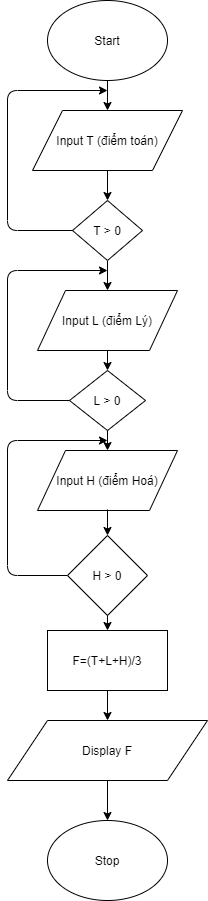

The diagram above was exported from draw.io. Its source (the exported page's mxGraphModel, read from the mxfile embedded in the PNG):
<mxGraphModel dx="1108" dy="433" grid="1" gridSize="10" guides="1" tooltips="1" connect="1" arrows="1" fold="1" page="1" pageScale="1" pageWidth="827" pageHeight="1169" math="0" shadow="0">
  <root>
    <mxCell id="WIyWlLk6GJQsqaUBKTNV-0" />
    <mxCell id="WIyWlLk6GJQsqaUBKTNV-1" parent="WIyWlLk6GJQsqaUBKTNV-0" />
    <mxCell id="tfVYoL2yLqr8kwpOck6--0" value="Start" style="ellipse;whiteSpace=wrap;html=1;" vertex="1" parent="WIyWlLk6GJQsqaUBKTNV-1">
      <mxGeometry x="320" y="10" width="120" height="80" as="geometry" />
    </mxCell>
    <mxCell id="tfVYoL2yLqr8kwpOck6--21" style="edgeStyle=orthogonalEdgeStyle;rounded=0;orthogonalLoop=1;jettySize=auto;html=1;exitX=0.5;exitY=1;exitDx=0;exitDy=0;entryX=0.5;entryY=0;entryDx=0;entryDy=0;" edge="1" parent="WIyWlLk6GJQsqaUBKTNV-1" source="tfVYoL2yLqr8kwpOck6--1" target="tfVYoL2yLqr8kwpOck6--19">
      <mxGeometry relative="1" as="geometry">
        <mxPoint x="380" y="207" as="targetPoint" />
      </mxGeometry>
    </mxCell>
    <mxCell id="tfVYoL2yLqr8kwpOck6--1" value="Input T (điểm toán)" style="shape=parallelogram;perimeter=parallelogramPerimeter;whiteSpace=wrap;html=1;" vertex="1" parent="WIyWlLk6GJQsqaUBKTNV-1">
      <mxGeometry x="305" y="120" width="150" height="60" as="geometry" />
    </mxCell>
    <mxCell id="tfVYoL2yLqr8kwpOck6--2" value="Input L (điểm Lý)" style="shape=parallelogram;perimeter=parallelogramPerimeter;whiteSpace=wrap;html=1;" vertex="1" parent="WIyWlLk6GJQsqaUBKTNV-1">
      <mxGeometry x="310" y="300" width="140" height="60" as="geometry" />
    </mxCell>
    <mxCell id="tfVYoL2yLqr8kwpOck6--3" value="Input H (điểm Hoá)" style="shape=parallelogram;perimeter=parallelogramPerimeter;whiteSpace=wrap;html=1;" vertex="1" parent="WIyWlLk6GJQsqaUBKTNV-1">
      <mxGeometry x="310" y="460" width="140" height="60" as="geometry" />
    </mxCell>
    <mxCell id="tfVYoL2yLqr8kwpOck6--4" value="" style="endArrow=classic;html=1;exitX=0.5;exitY=1;exitDx=0;exitDy=0;entryX=0.5;entryY=0;entryDx=0;entryDy=0;" edge="1" parent="WIyWlLk6GJQsqaUBKTNV-1" source="tfVYoL2yLqr8kwpOck6--0" target="tfVYoL2yLqr8kwpOck6--1">
      <mxGeometry width="50" height="50" relative="1" as="geometry">
        <mxPoint x="390" y="350" as="sourcePoint" />
        <mxPoint x="440" y="300" as="targetPoint" />
      </mxGeometry>
    </mxCell>
    <mxCell id="tfVYoL2yLqr8kwpOck6--5" value="" style="endArrow=classic;html=1;entryX=0.5;entryY=0;entryDx=0;entryDy=0;exitX=0.5;exitY=1;exitDx=0;exitDy=0;" edge="1" parent="WIyWlLk6GJQsqaUBKTNV-1" source="tfVYoL2yLqr8kwpOck6--19" target="tfVYoL2yLqr8kwpOck6--2">
      <mxGeometry width="50" height="50" relative="1" as="geometry">
        <mxPoint x="400" y="240" as="sourcePoint" />
        <mxPoint x="440" y="300" as="targetPoint" />
      </mxGeometry>
    </mxCell>
    <mxCell id="tfVYoL2yLqr8kwpOck6--7" value="H &amp;gt; 0" style="rhombus;whiteSpace=wrap;html=1;" vertex="1" parent="WIyWlLk6GJQsqaUBKTNV-1">
      <mxGeometry x="340" y="545" width="80" height="80" as="geometry" />
    </mxCell>
    <mxCell id="tfVYoL2yLqr8kwpOck6--8" value="" style="endArrow=classic;html=1;entryX=0.5;entryY=0;entryDx=0;entryDy=0;" edge="1" parent="WIyWlLk6GJQsqaUBKTNV-1" target="tfVYoL2yLqr8kwpOck6--7">
      <mxGeometry width="50" height="50" relative="1" as="geometry">
        <mxPoint x="380" y="519" as="sourcePoint" />
        <mxPoint x="440" y="400" as="targetPoint" />
      </mxGeometry>
    </mxCell>
    <mxCell id="tfVYoL2yLqr8kwpOck6--9" value="" style="endArrow=classic;html=1;exitX=0.5;exitY=1;exitDx=0;exitDy=0;entryX=0.5;entryY=0;entryDx=0;entryDy=0;" edge="1" parent="WIyWlLk6GJQsqaUBKTNV-1" source="tfVYoL2yLqr8kwpOck6--7" target="tfVYoL2yLqr8kwpOck6--10">
      <mxGeometry width="50" height="50" relative="1" as="geometry">
        <mxPoint x="390" y="550" as="sourcePoint" />
        <mxPoint x="370" y="620" as="targetPoint" />
      </mxGeometry>
    </mxCell>
    <mxCell id="tfVYoL2yLqr8kwpOck6--10" value="F=(T+L+H)/3" style="rounded=0;whiteSpace=wrap;html=1;" vertex="1" parent="WIyWlLk6GJQsqaUBKTNV-1">
      <mxGeometry x="320" y="640" width="120" height="60" as="geometry" />
    </mxCell>
    <mxCell id="tfVYoL2yLqr8kwpOck6--11" value="" style="endArrow=classic;html=1;exitX=0.5;exitY=1;exitDx=0;exitDy=0;entryX=0.5;entryY=0;entryDx=0;entryDy=0;" edge="1" parent="WIyWlLk6GJQsqaUBKTNV-1" source="tfVYoL2yLqr8kwpOck6--10" target="tfVYoL2yLqr8kwpOck6--12">
      <mxGeometry width="50" height="50" relative="1" as="geometry">
        <mxPoint x="390" y="650" as="sourcePoint" />
        <mxPoint x="370" y="730" as="targetPoint" />
      </mxGeometry>
    </mxCell>
    <mxCell id="tfVYoL2yLqr8kwpOck6--12" value="Display F" style="shape=parallelogram;perimeter=parallelogramPerimeter;whiteSpace=wrap;html=1;" vertex="1" parent="WIyWlLk6GJQsqaUBKTNV-1">
      <mxGeometry x="280" y="730" width="200" height="60" as="geometry" />
    </mxCell>
    <mxCell id="tfVYoL2yLqr8kwpOck6--16" value="Stop" style="ellipse;whiteSpace=wrap;html=1;" vertex="1" parent="WIyWlLk6GJQsqaUBKTNV-1">
      <mxGeometry x="320" y="830" width="120" height="80" as="geometry" />
    </mxCell>
    <mxCell id="tfVYoL2yLqr8kwpOck6--17" value="" style="endArrow=classic;html=1;exitX=0.5;exitY=1;exitDx=0;exitDy=0;entryX=0.5;entryY=0;entryDx=0;entryDy=0;" edge="1" parent="WIyWlLk6GJQsqaUBKTNV-1" source="tfVYoL2yLqr8kwpOck6--12" target="tfVYoL2yLqr8kwpOck6--16">
      <mxGeometry width="50" height="50" relative="1" as="geometry">
        <mxPoint x="390" y="850" as="sourcePoint" />
        <mxPoint x="440" y="800" as="targetPoint" />
      </mxGeometry>
    </mxCell>
    <mxCell id="tfVYoL2yLqr8kwpOck6--19" value="T &amp;gt; 0" style="rhombus;whiteSpace=wrap;html=1;" vertex="1" parent="WIyWlLk6GJQsqaUBKTNV-1">
      <mxGeometry x="345" y="210" width="70" height="60" as="geometry" />
    </mxCell>
    <mxCell id="tfVYoL2yLqr8kwpOck6--22" value="L &amp;gt; 0" style="rhombus;whiteSpace=wrap;html=1;" vertex="1" parent="WIyWlLk6GJQsqaUBKTNV-1">
      <mxGeometry x="342" y="380" width="76" height="60" as="geometry" />
    </mxCell>
    <mxCell id="tfVYoL2yLqr8kwpOck6--24" value="" style="endArrow=classic;html=1;exitX=0.5;exitY=1;exitDx=0;exitDy=0;entryX=0.5;entryY=0;entryDx=0;entryDy=0;" edge="1" parent="WIyWlLk6GJQsqaUBKTNV-1" source="tfVYoL2yLqr8kwpOck6--2" target="tfVYoL2yLqr8kwpOck6--22">
      <mxGeometry width="50" height="50" relative="1" as="geometry">
        <mxPoint x="390" y="550" as="sourcePoint" />
        <mxPoint x="440" y="500" as="targetPoint" />
      </mxGeometry>
    </mxCell>
    <mxCell id="tfVYoL2yLqr8kwpOck6--25" value="" style="endArrow=classic;html=1;exitX=0.5;exitY=1;exitDx=0;exitDy=0;entryX=0.5;entryY=0;entryDx=0;entryDy=0;" edge="1" parent="WIyWlLk6GJQsqaUBKTNV-1" source="tfVYoL2yLqr8kwpOck6--22" target="tfVYoL2yLqr8kwpOck6--3">
      <mxGeometry width="50" height="50" relative="1" as="geometry">
        <mxPoint x="390" y="550" as="sourcePoint" />
        <mxPoint x="440" y="500" as="targetPoint" />
      </mxGeometry>
    </mxCell>
    <mxCell id="tfVYoL2yLqr8kwpOck6--26" value="" style="endArrow=classic;html=1;exitX=0;exitY=0.5;exitDx=0;exitDy=0;" edge="1" parent="WIyWlLk6GJQsqaUBKTNV-1" source="tfVYoL2yLqr8kwpOck6--19">
      <mxGeometry width="50" height="50" relative="1" as="geometry">
        <mxPoint x="390" y="220" as="sourcePoint" />
        <mxPoint x="380" y="100" as="targetPoint" />
        <Array as="points">
          <mxPoint x="280" y="240" />
          <mxPoint x="280" y="100" />
        </Array>
      </mxGeometry>
    </mxCell>
    <mxCell id="tfVYoL2yLqr8kwpOck6--28" value="" style="endArrow=classic;html=1;exitX=0;exitY=0.5;exitDx=0;exitDy=0;" edge="1" parent="WIyWlLk6GJQsqaUBKTNV-1" source="tfVYoL2yLqr8kwpOck6--22">
      <mxGeometry width="50" height="50" relative="1" as="geometry">
        <mxPoint x="240" y="340" as="sourcePoint" />
        <mxPoint x="380" y="280" as="targetPoint" />
        <Array as="points">
          <mxPoint x="280" y="410" />
          <mxPoint x="280" y="280" />
        </Array>
      </mxGeometry>
    </mxCell>
    <mxCell id="tfVYoL2yLqr8kwpOck6--29" value="" style="endArrow=classic;html=1;exitX=0;exitY=0.5;exitDx=0;exitDy=0;" edge="1" parent="WIyWlLk6GJQsqaUBKTNV-1" source="tfVYoL2yLqr8kwpOck6--7">
      <mxGeometry width="50" height="50" relative="1" as="geometry">
        <mxPoint x="390" y="520" as="sourcePoint" />
        <mxPoint x="380" y="450" as="targetPoint" />
        <Array as="points">
          <mxPoint x="280" y="585" />
          <mxPoint x="280" y="450" />
        </Array>
      </mxGeometry>
    </mxCell>
  </root>
</mxGraphModel>